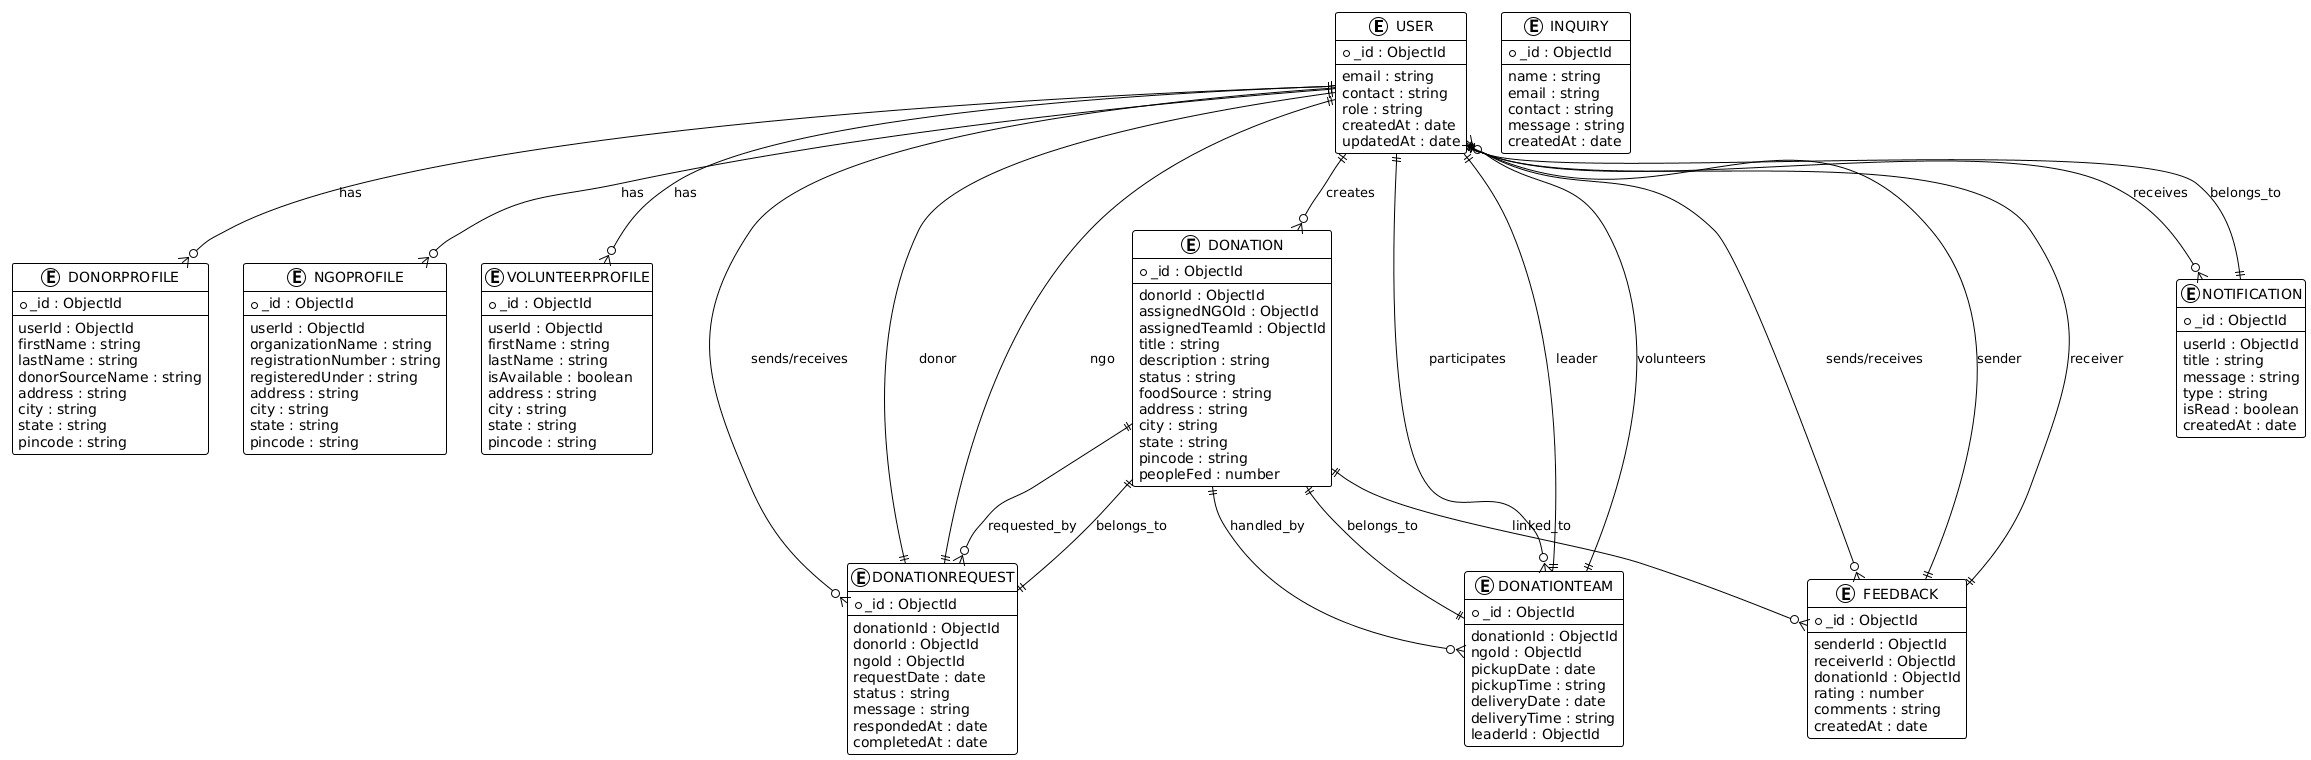

The diagram above was rendered by PlantUML. Its source (embedded in the PNG):
@startuml
!theme plain

' ==============================
' ENTITIES
' ==============================

entity "USER" as USER {
    * _id : ObjectId
    --
    email : string
    contact : string
    role : string
    createdAt : date
    updatedAt : date
}

entity "DONORPROFILE" as DONORPROFILE {
    * _id : ObjectId
    --
    userId : ObjectId
    firstName : string
    lastName : string
    donorSourceName : string
    address : string
    city : string
    state : string
    pincode : string
}

entity "NGOPROFILE" as NGOPROFILE {
    * _id : ObjectId
    --
    userId : ObjectId
    organizationName : string
    registrationNumber : string
    registeredUnder : string
    address : string
    city : string
    state : string
    pincode : string
}

entity "VOLUNTEERPROFILE" as VOLUNTEERPROFILE {
    * _id : ObjectId
    --
    userId : ObjectId
    firstName : string
    lastName : string
    isAvailable : boolean
    address : string
    city : string
    state : string
    pincode : string
}

entity "DONATION" as DONATION {
    * _id : ObjectId
    --
    donorId : ObjectId
    assignedNGOId : ObjectId
    assignedTeamId : ObjectId
    title : string
    description : string
    status : string
    foodSource : string
    address : string
    city : string
    state : string
    pincode : string
    peopleFed : number
}

entity "DONATIONREQUEST" as DONATIONREQUEST {
    * _id : ObjectId
    --
    donationId : ObjectId
    donorId : ObjectId
    ngoId : ObjectId
    requestDate : date
    status : string
    message : string
    respondedAt : date
    completedAt : date
}

entity "DONATIONTEAM" as DONATIONTEAM {
    * _id : ObjectId
    --
    donationId : ObjectId
    ngoId : ObjectId
    pickupDate : date
    pickupTime : string
    deliveryDate : date
    deliveryTime : string
    leaderId : ObjectId
}

entity "FEEDBACK" as FEEDBACK {
    * _id : ObjectId
    --
    senderId : ObjectId
    receiverId : ObjectId
    donationId : ObjectId
    rating : number
    comments : string
    createdAt : date
}

entity "NOTIFICATION" as NOTIFICATION {
    * _id : ObjectId
    --
    userId : ObjectId
    title : string
    message : string
    type : string
    isRead : boolean
    createdAt : date
}

entity "INQUIRY" as INQUIRY {
    * _id : ObjectId
    --
    name : string
    email : string
    contact : string
    message : string
    createdAt : date
}

' ==============================
' RELATIONSHIPS
' ==============================

USER ||--o{ DONORPROFILE : "has"
USER ||--o{ NGOPROFILE : "has"
USER ||--o{ VOLUNTEERPROFILE : "has"

USER ||--o{ DONATION : "creates"
USER ||--o{ DONATIONREQUEST : "sends/receives"
USER ||--o{ DONATIONTEAM : "participates"
USER ||--o{ FEEDBACK : "sends/receives"
USER ||--o{ NOTIFICATION : "receives"

DONATION ||--o{ DONATIONREQUEST : "requested_by"
DONATION ||--o{ DONATIONTEAM : "handled_by"
DONATION ||--o{ FEEDBACK : "linked_to"

DONATIONREQUEST ||--|| DONATION : "belongs_to"
DONATIONREQUEST ||--|| USER : "donor"
DONATIONREQUEST ||--|| USER : "ngo"

DONATIONTEAM ||--|| DONATION : "belongs_to"
DONATIONTEAM ||--|| USER : "leader"
DONATIONTEAM ||--o{ USER : "volunteers"

FEEDBACK ||--|| USER : "sender"
FEEDBACK ||--|| USER : "receiver"

NOTIFICATION ||--|| USER : "belongs_to"
@enduml